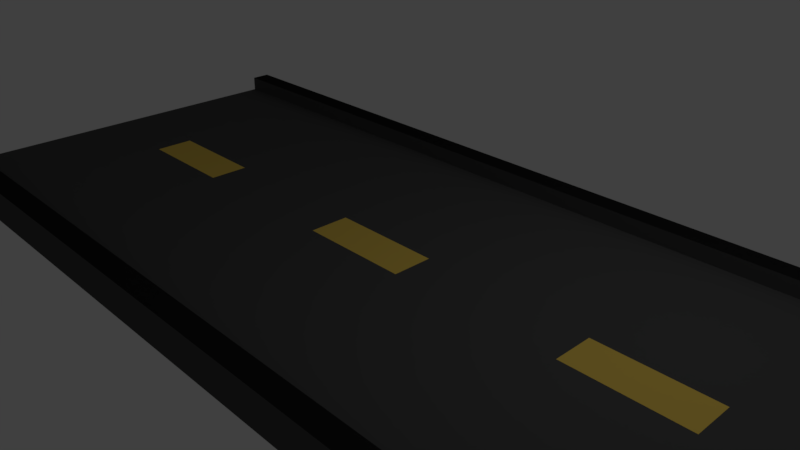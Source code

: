 # Source: RoadInSity.blend  (saved by Blender 2.79.0; exported with 4.5.12 LTS)
import bpy
from mathutils import Matrix  # noqa: F401  (used for matrix-valued properties, if any)

bpy.ops.wm.read_factory_settings(use_empty=True)
scene = bpy.context.scene
scene.name = 'Scene'

# ---- collections
col_collection_1 = bpy.data.collections.new('Collection 1'); scene.collection.children.link(col_collection_1)

# ---- materials (node trees are filled in below, after node groups)
mat_material_004 = bpy.data.materials.new('Material.004')
mat_material_004.alpha_threshold = 0.0
mat_material_004.use_transparent_shadow = False
mat_material_004.diffuse_color = (0.8, 0.5633, 0.101, 1.0)
mat_material_004.roughness = 0.5
mat_material_005 = bpy.data.materials.new('Material.005')
mat_material_005.alpha_threshold = 0.0
mat_material_005.use_transparent_shadow = False
mat_material_005.diffuse_color = (0.8, 0.563, 0.101, 1.0)
mat_material_005.roughness = 0.5
mat_material_006 = bpy.data.materials.new('Material.006')
mat_material_006.alpha_threshold = 0.0
mat_material_006.use_transparent_shadow = False
mat_material_006.diffuse_color = (0.8, 0.561, 0.101, 1.0)
mat_material_006.roughness = 0.5
mat_material_003 = bpy.data.materials.new('Material.003')
mat_material_003.alpha_threshold = 0.0
mat_material_003.use_transparent_shadow = False
mat_material_003.diffuse_color = (0.08001, 0.08001, 0.08001, 1.0)
mat_material_003.roughness = 0.5
mat_material_007 = bpy.data.materials.new('Material.007')
mat_material_007.alpha_threshold = 0.0
mat_material_007.use_transparent_shadow = False
mat_material_007.diffuse_color = (0.01403, 0.01403, 0.01403, 1.0)
mat_material_007.roughness = 0.5

# ---- material node trees

# ---- world
world_world = bpy.data.worlds.new('World'); scene.world = world_world
world_world.color = (0.05088, 0.05088, 0.05088)
world_world.use_sun_shadow = False
world_world.sun_shadow_jitter_overblur = 0.0
world_world.cycles.sampling_method = 'MANUAL'

# ---- cameras
cam_camera = bpy.data.cameras.new('Camera')
cam_camera.clip_end = 100.0
cam_camera.lens = 35.0
cam_camera.sensor_width = 32.0
cam_camera.sensor_height = 18.0
cam_camera.ortho_scale = 7.314
cam_camera.dof.focus_distance = 0.0
cam_camera.dof.aperture_fstop = 128.0

# ---- lights
light_lamp = bpy.data.lights.new('Lamp', 'POINT')
light_lamp.transmission_factor = 0.0
light_lamp.cutoff_distance = 30.0
light_lamp.energy = 100.0
light_lamp.shadow_buffer_clip_start = 1.001
light_lamp.shadow_soft_size = 0.1
light_lamp.shadow_maximum_resolution = 0.006
light_lamp.use_absolute_resolution = True

# ---- meshes
me_plane_002 = bpy.data.meshes.new('Plane.002')
me_plane_002.from_pydata([(-1.0, -1.0, 0.0), (1.0, -1.0, 0.0), (-1.0, 1.0, 0.0), (1.0, 1.0, 0.0)], [], [(0, 1, 3, 2)])
_uv = me_plane_002.uv_layers.new(name='UVMap')
_uv.uv.foreach_set('vector', [0.04024, 0.07926, 0.0389, 0.07926, 0.0389, 0.07792, 0.04024, 0.07792])
me_plane_002.materials.append(mat_material_004)
me_plane_002.use_remesh_preserve_volume = False
me_plane_002.use_remesh_preserve_attributes = False
me_plane_002.use_mirror_vertex_groups = False
me_plane_002.update()
me_plane_001 = bpy.data.meshes.new('Plane.001')
me_plane_001.from_pydata([(-1.0, -1.0, 0.0), (1.0, -1.0, 0.0), (-1.0, 1.0, 0.0), (1.0, 1.0, 0.0)], [], [(0, 1, 3, 2)])
_uv = me_plane_001.uv_layers.new(name='UVMap')
_uv.uv.foreach_set('vector', [0.05625, 0.07542, 0.05642, 0.07542, 0.05642, 0.07559, 0.05625, 0.07559])
me_plane_001.materials.append(mat_material_005)
me_plane_001.use_remesh_preserve_volume = False
me_plane_001.use_remesh_preserve_attributes = False
me_plane_001.use_mirror_vertex_groups = False
me_plane_001.update()
me_plane = bpy.data.meshes.new('Plane')
me_plane.from_pydata([(-1.0, -1.0, 0.0), (1.0, -1.0, 0.0), (-1.0, 1.0, 0.0), (1.0, 1.0, 0.0)], [], [(0, 1, 3, 2)])
_uv = me_plane.uv_layers.new(name='UVMap')
_uv.uv.foreach_set('vector', [0.03869, 0.08449, 0.03986, 0.08449, 0.03986, 0.08566, 0.03869, 0.08566])
me_plane.materials.append(mat_material_006)
me_plane.use_remesh_preserve_volume = False
me_plane.use_remesh_preserve_attributes = False
me_plane.use_mirror_vertex_groups = False
me_plane.update()
me_cube_001 = bpy.data.meshes.new('Cube.001')
me_cube_001.from_pydata([(-1.0, -1.0, -1.0), (-1.0, -1.0, 1.0), (-1.0, 1.0, -1.0), (-1.0, 1.0, 1.0), (1.0, -1.0, -1.0), (1.0, -1.0, 1.0), (1.0, 1.0, -1.0), (1.0, 1.0, 1.0), (-1.0, -1.117, -1.0), (-1.0, -1.117, 1.0), (1.0, -1.117, 1.0), (1.0, -1.117, -1.0), (-1.0, -1.0, -2.64), (1.0, -1.0, -2.64), (-1.0, -1.117, -2.64), (1.0, -1.117, -2.64), (-1.0, 1.114, 1.0), (-1.0, 1.114, -1.0), (1.0, 1.114, -1.0), (1.0, 1.114, 1.0), (1.0, 1.001, -2.637), (-1.0, 1.001, -2.637), (1.0, 1.114, -2.637), (-1.0, 1.114, -2.637)], [], [(0, 1, 3, 2), (7, 6, 18, 19), (6, 7, 5, 4), (5, 1, 9, 10), (2, 6, 4, 0), (7, 3, 1, 5), (11, 10, 9, 8), (4, 5, 10, 11), (1, 0, 8, 9), (4, 11, 15, 13), (12, 13, 15, 14), (11, 8, 14, 15), (0, 4, 13, 12), (8, 0, 12, 14), (17, 16, 19, 18), (6, 2, 21, 20), (3, 7, 19, 16), (2, 3, 16, 17), (20, 21, 23, 22), (17, 18, 22, 23), (2, 17, 23, 21), (18, 6, 20, 22)])
me_cube_001.polygons.foreach_set('material_index', [0, 0, 0, 0, 0, 0, 0, 0, 0, 0, 1, 0, 0, 0, 0, 0, 0, 0, 1, 0, 0, 0])
_uv = me_cube_001.uv_layers.new(name='UVMap')
_uv.uv.foreach_set('vector', [0.1405, 0.06497, 0.1405, 0.0775, 0.1251, 0.0775, 0.1251, 0.06497, 0.1239, 0.0775, 0.1239, 0.06497, 0.1245, 0.06497, 0.1245, 0.0775, 0.1239, 0.06497, 0.1239, 0.0775, 0.1086, 0.0775, 0.1086, 0.06497, 0.1414, 0.07823, 0.126, 0.07823, 0.126, 0.0775, 0.1414, 0.0775, 0.126, 0.1038, 0.126, 0.09126, 0.1414, 0.09126, 0.1414, 0.1038, 0.1414, 0.09076, 0.126, 0.09076, 0.126, 0.07823, 0.1414, 0.07823, 0.1414, 0.06722, 0.1414, 0.05469, 0.1568, 0.05469, 0.1568, 0.06722, 0.1086, 0.06497, 0.1086, 0.0775, 0.1077, 0.0775, 0.1077, 0.06497, 0.1405, 0.0775, 0.1405, 0.06497, 0.1414, 0.06497, 0.1414, 0.0775, 0.1086, 0.06497, 0.1077, 0.06497, 0.1077, 0.05469, 0.1086, 0.05469, 0.123, 0.09003, 0.123, 0.0775, 0.1239, 0.0775, 0.1239, 0.09003, 0.1414, 0.06722, 0.1568, 0.06722, 0.1568, 0.0775, 0.1414, 0.0775, 0.154, 0.09126, 0.154, 0.1038, 0.1414, 0.1038, 0.1414, 0.09126, 0.1414, 0.06497, 0.1405, 0.06497, 0.1405, 0.05469, 0.1414, 0.05469, 0.1077, 0.09003, 0.1077, 0.0775, 0.123, 0.0775, 0.123, 0.09003, 0.154, 0.07874, 0.154, 0.09126, 0.1414, 0.09126, 0.1414, 0.07874, 0.126, 0.09076, 0.1414, 0.09076, 0.1414, 0.09126, 0.126, 0.09126, 0.1251, 0.06497, 0.1251, 0.0775, 0.1245, 0.0775, 0.1245, 0.06497, 0.126, 0.0775, 0.126, 0.09003, 0.1254, 0.09003, 0.1254, 0.0775, 0.1077, 0.09003, 0.123, 0.09003, 0.123, 0.1003, 0.1077, 0.1003, 0.1251, 0.06497, 0.1245, 0.06497, 0.1245, 0.05471, 0.1251, 0.05471, 0.1245, 0.06497, 0.1239, 0.06497, 0.1239, 0.05471, 0.1245, 0.05471])
me_cube_001.materials.append(mat_material_003)
me_cube_001.materials.append(mat_material_007)
me_cube_001.use_remesh_preserve_volume = False
me_cube_001.use_remesh_preserve_attributes = False
me_cube_001.use_mirror_vertex_groups = False
me_cube_001.update()

# ---- objects
ob_plane_002 = bpy.data.objects.new('Plane.002', me_plane_002)
ob_plane_001 = bpy.data.objects.new('Plane.001', me_plane_001)
ob_plane = bpy.data.objects.new('Plane', me_plane)
ob_cube = bpy.data.objects.new('Cube', me_cube_001)
ob_lamp = bpy.data.objects.new('Lamp', light_lamp)
ob_camera = bpy.data.objects.new('Camera', cam_camera)

# ---- transforms, parenting, visibility, modifiers, constraints
ob_plane_002.location = (-4.0, 0.0, 0.14)
ob_plane_002.scale = (0.7996, 0.2838, 1.0)
ob_plane_002.lineart.crease_threshold = 0.0
ob_plane_001.location = (0.0, 0.0, 0.14)
ob_plane_001.scale = (0.7996, 0.2838, 1.0)
ob_plane_001.lineart.crease_threshold = 0.0
ob_plane.location = (4.0, 0.0, 0.14)
ob_plane.scale = (0.7996, 0.2838, 1.0)
ob_plane.lineart.crease_threshold = 0.0
ob_cube.location = (0.0, 0.0, 0.0)
ob_cube.scale = (6.367, 2.676, -0.1387)
ob_cube.lineart.crease_threshold = 0.0
ob_lamp.location = (4.076, 1.005, 5.904)
ob_lamp.rotation_euler = (0.6503, 0.05522, 1.866)
ob_lamp.lock_rotations_4d = False
ob_lamp.empty_display_type = 'ARROWS'
ob_lamp.color = (0.0, 0.0, 0.0, 0.0)
ob_lamp.lineart.crease_threshold = 0.0
ob_camera.location = (7.481, -6.508, 5.344)
ob_camera.rotation_euler = (1.109, 0.0, 0.8149)
ob_camera.lock_rotations_4d = False
ob_camera.empty_display_type = 'ARROWS'
ob_camera.color = (0.0, 0.0, 0.0, 0.0)
ob_camera.display_type = 'WIRE'
ob_camera.lineart.crease_threshold = 0.0

# ---- collection membership
col_collection_1.objects.link(ob_plane_002)
col_collection_1.objects.link(ob_plane_001)
col_collection_1.objects.link(ob_plane)
col_collection_1.objects.link(ob_cube)
col_collection_1.objects.link(ob_lamp)
col_collection_1.objects.link(ob_camera)

# ---- scene / render settings (as saved in the file)
scene.camera = ob_camera
scene.frame_start = 1; scene.frame_end = 250; scene.frame_set(2)
scene.render.engine = 'BLENDER_EEVEE_NEXT'
scene.render.resolution_percentage = 50
scene.render.dither_intensity = 0.0
scene.render.use_bake_clear = False
scene.render.bake_margin = 1
scene.cycles.use_denoising = False
scene.cycles.samples = 128
scene.cycles.sampling_pattern = 'TABULATED_SOBOL'
scene.cycles.use_adaptive_sampling = False
scene.cycles.use_light_tree = False
scene.cycles.blur_glossy = 0.0
scene.cycles.sample_clamp_indirect = 0.0
scene.view_settings.view_transform = 'Standard'
bpy.context.view_layer.update()
